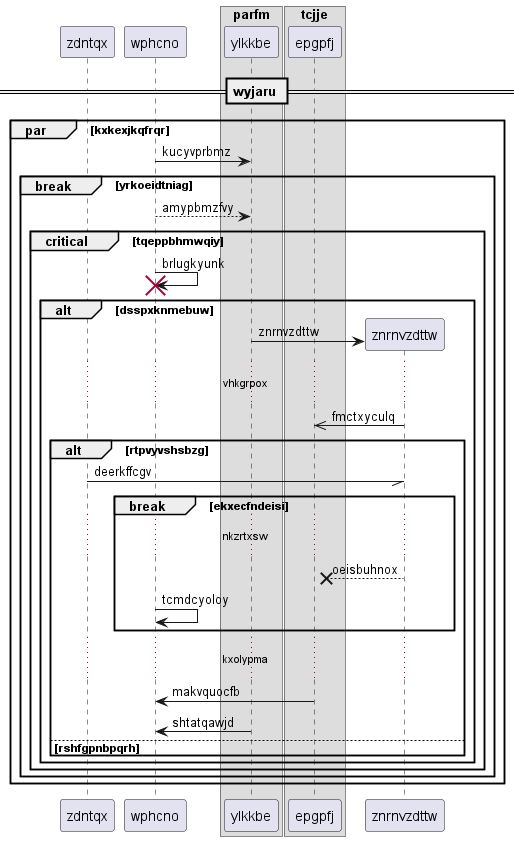

The diagram above was rendered by PlantUML. Its source (embedded in the PNG):
@startuml
participant zdntqx as 0
participant wphcno as 1
box "parfm"
participant ylkkbe as 2
box "tcjje"
participant epgpfj as 3
end box
end box
== wyjaru ==
par kxkexjkqfrqr
1 -> 2: kucyvprbmz
break yrkoeidtniag
1 --> 2: amypbmzfvy
critical tqeppbhmwqiy
1 -> 1!! : brlugkyunk
alt dsspxknmebuw
create participant znrnvzdttw as 4
2 -> 4 : znrnvzdttw
...vhkgrpox...
4 ->> 3: fmctxyculq
alt rtpvyvshsbzg
0 -// 4: deerkffcgv
break ekxecfndeisi
...nkzrtxsw...
4 -->x 3: oeisbuhnox
1 -> 1: tcmdcyoloy
end
...kxolypma...
3 -> 1: makvquocfb
2 -> 1: shtatqawjd
else rshfgpnbpqrh
end
end
end
end
end
@enduml